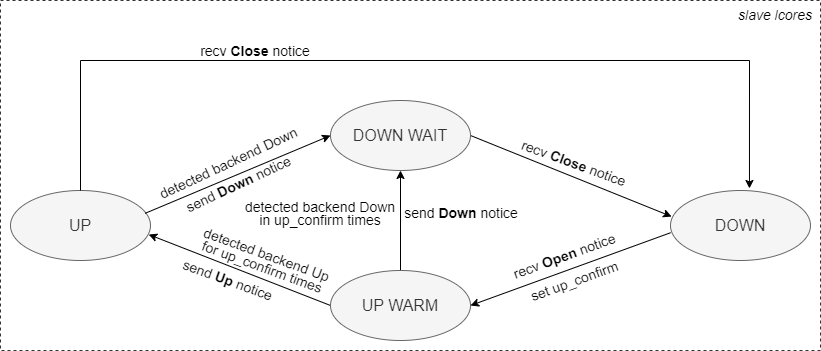

The diagram above was exported from draw.io. Its source (the exported page's mxGraphModel, read from the mxfile embedded in the PNG):
<mxGraphModel dx="1422" dy="748" grid="1" gridSize="10" guides="1" tooltips="1" connect="1" arrows="1" fold="1" page="1" pageScale="1" pageWidth="827" pageHeight="1169" math="0" shadow="0">
  <root>
    <mxCell id="0" />
    <mxCell id="1" parent="0" />
    <mxCell id="LPd5s4zaGQDYbEMEEsYd-1" value="" style="rounded=0;whiteSpace=wrap;html=1;labelBackgroundColor=#ffffff;fontSize=14;opacity=80;dashed=1;" vertex="1" parent="1">
      <mxGeometry y="40" width="820" height="350" as="geometry" />
    </mxCell>
    <mxCell id="u7fY21gVPy2K9mT1Knln-66" value="" style="group" vertex="1" connectable="0" parent="1">
      <mxGeometry x="10" y="70" width="800" height="310" as="geometry" />
    </mxCell>
    <mxCell id="u7fY21gVPy2K9mT1Knln-13" value="UP" style="ellipse;whiteSpace=wrap;html=1;fontSize=16;fillColor=#f5f5f5;fontColor=#333333;strokeColor=#666666;" vertex="1" parent="u7fY21gVPy2K9mT1Knln-66">
      <mxGeometry y="160" width="140" height="70" as="geometry" />
    </mxCell>
    <mxCell id="u7fY21gVPy2K9mT1Knln-14" value="DOWN" style="ellipse;whiteSpace=wrap;html=1;fontSize=16;fillColor=#f5f5f5;fontColor=#333333;strokeColor=#666666;" vertex="1" parent="u7fY21gVPy2K9mT1Knln-66">
      <mxGeometry x="660" y="160" width="140" height="70" as="geometry" />
    </mxCell>
    <mxCell id="u7fY21gVPy2K9mT1Knln-54" style="edgeStyle=orthogonalEdgeStyle;rounded=0;orthogonalLoop=1;jettySize=auto;html=1;entryX=0.564;entryY=-0.029;entryDx=0;entryDy=0;entryPerimeter=0;fontSize=16;" edge="1" parent="u7fY21gVPy2K9mT1Knln-66" source="u7fY21gVPy2K9mT1Knln-13" target="u7fY21gVPy2K9mT1Knln-14">
      <mxGeometry relative="1" as="geometry">
        <Array as="points">
          <mxPoint x="70" y="30" />
          <mxPoint x="739" y="30" />
        </Array>
      </mxGeometry>
    </mxCell>
    <mxCell id="u7fY21gVPy2K9mT1Knln-18" style="edgeStyle=none;rounded=0;orthogonalLoop=1;jettySize=auto;html=1;fontSize=16;exitX=1;exitY=0.5;exitDx=0;exitDy=0;entryX=0.008;entryY=0.372;entryDx=0;entryDy=0;entryPerimeter=0;" edge="1" parent="u7fY21gVPy2K9mT1Knln-66" source="u7fY21gVPy2K9mT1Knln-15" target="u7fY21gVPy2K9mT1Knln-14">
      <mxGeometry relative="1" as="geometry" />
    </mxCell>
    <mxCell id="u7fY21gVPy2K9mT1Knln-15" value="DOWN WAIT" style="ellipse;whiteSpace=wrap;html=1;fontSize=16;fillColor=#f5f5f5;fontColor=#333333;strokeColor=#666666;" vertex="1" parent="u7fY21gVPy2K9mT1Knln-66">
      <mxGeometry x="320" y="70" width="140" height="70" as="geometry" />
    </mxCell>
    <mxCell id="u7fY21gVPy2K9mT1Knln-17" style="edgeStyle=none;rounded=0;orthogonalLoop=1;jettySize=auto;html=1;entryX=0;entryY=0.5;entryDx=0;entryDy=0;fontSize=16;exitX=0.962;exitY=0.326;exitDx=0;exitDy=0;exitPerimeter=0;" edge="1" parent="u7fY21gVPy2K9mT1Knln-66" source="u7fY21gVPy2K9mT1Knln-13" target="u7fY21gVPy2K9mT1Knln-15">
      <mxGeometry relative="1" as="geometry" />
    </mxCell>
    <mxCell id="u7fY21gVPy2K9mT1Knln-20" style="edgeStyle=none;rounded=0;orthogonalLoop=1;jettySize=auto;html=1;entryX=0.987;entryY=0.629;entryDx=0;entryDy=0;fontSize=16;exitX=0;exitY=0.5;exitDx=0;exitDy=0;entryPerimeter=0;" edge="1" parent="u7fY21gVPy2K9mT1Knln-66" source="u7fY21gVPy2K9mT1Knln-16" target="u7fY21gVPy2K9mT1Knln-13">
      <mxGeometry relative="1" as="geometry" />
    </mxCell>
    <mxCell id="u7fY21gVPy2K9mT1Knln-22" style="edgeStyle=none;rounded=0;orthogonalLoop=1;jettySize=auto;html=1;entryX=0.5;entryY=1;entryDx=0;entryDy=0;fontSize=16;" edge="1" parent="u7fY21gVPy2K9mT1Knln-66" source="u7fY21gVPy2K9mT1Knln-16" target="u7fY21gVPy2K9mT1Knln-15">
      <mxGeometry relative="1" as="geometry" />
    </mxCell>
    <mxCell id="u7fY21gVPy2K9mT1Knln-16" value="UP WARM" style="ellipse;whiteSpace=wrap;html=1;fontSize=16;fillColor=#f5f5f5;fontColor=#333333;strokeColor=#666666;" vertex="1" parent="u7fY21gVPy2K9mT1Knln-66">
      <mxGeometry x="320" y="240" width="140" height="70" as="geometry" />
    </mxCell>
    <mxCell id="u7fY21gVPy2K9mT1Knln-19" style="edgeStyle=none;rounded=0;orthogonalLoop=1;jettySize=auto;html=1;entryX=1;entryY=0.5;entryDx=0;entryDy=0;fontSize=16;exitX=0.001;exitY=0.603;exitDx=0;exitDy=0;exitPerimeter=0;" edge="1" parent="u7fY21gVPy2K9mT1Knln-66" source="u7fY21gVPy2K9mT1Knln-14" target="u7fY21gVPy2K9mT1Knln-16">
      <mxGeometry relative="1" as="geometry" />
    </mxCell>
    <mxCell id="u7fY21gVPy2K9mT1Knln-23" value="&lt;font style=&quot;font-size: 14px;&quot;&gt;send &lt;b&gt;Down &lt;/b&gt;notice&lt;/font&gt;" style="text;html=1;strokeColor=none;fillColor=none;align=center;verticalAlign=middle;whiteSpace=wrap;rounded=0;fontSize=16;rotation=-25;" vertex="1" parent="u7fY21gVPy2K9mT1Knln-66">
      <mxGeometry x="144" y="133" width="167.71" height="40" as="geometry" />
    </mxCell>
    <mxCell id="u7fY21gVPy2K9mT1Knln-24" value="&lt;font style=&quot;font-size: 14px;&quot;&gt;recv &lt;b&gt;Open&amp;nbsp;&lt;/b&gt;notice&lt;/font&gt;" style="text;html=1;strokeColor=none;fillColor=none;align=center;verticalAlign=middle;whiteSpace=wrap;rounded=0;fontSize=16;rotation=-20;" vertex="1" parent="u7fY21gVPy2K9mT1Knln-66">
      <mxGeometry x="470" y="205" width="167.71" height="40" as="geometry" />
    </mxCell>
    <mxCell id="u7fY21gVPy2K9mT1Knln-25" value="&lt;font style=&quot;font-size: 14px;&quot;&gt;recv &lt;b&gt;Close&lt;/b&gt; notice&lt;/font&gt;" style="text;html=1;strokeColor=none;fillColor=none;align=center;verticalAlign=middle;whiteSpace=wrap;rounded=0;fontSize=16;rotation=20;" vertex="1" parent="u7fY21gVPy2K9mT1Knln-66">
      <mxGeometry x="480" y="112" width="167.71" height="40" as="geometry" />
    </mxCell>
    <mxCell id="u7fY21gVPy2K9mT1Knln-26" value="&lt;font style=&quot;font-size: 14px;&quot;&gt;set up_confirm&lt;/font&gt;" style="text;html=1;strokeColor=none;fillColor=none;align=center;verticalAlign=middle;whiteSpace=wrap;rounded=0;fontSize=16;rotation=-20;" vertex="1" parent="u7fY21gVPy2K9mT1Knln-66">
      <mxGeometry x="480" y="230" width="167.71" height="40" as="geometry" />
    </mxCell>
    <mxCell id="u7fY21gVPy2K9mT1Knln-27" value="&lt;p style=&quot;line-height: 80%;&quot;&gt;&lt;font style=&quot;font-size: 14px;&quot;&gt;detected backend Up for&amp;nbsp;up_confirm times&lt;/font&gt;&lt;/p&gt;" style="text;html=1;strokeColor=none;fillColor=none;align=center;verticalAlign=middle;whiteSpace=wrap;rounded=0;fontSize=16;rotation=20;" vertex="1" parent="u7fY21gVPy2K9mT1Knln-66">
      <mxGeometry x="179.58" y="210" width="148.56" height="40" as="geometry" />
    </mxCell>
    <mxCell id="u7fY21gVPy2K9mT1Knln-28" value="&lt;p style=&quot;line-height: 80%;&quot;&gt;&lt;font style=&quot;font-size: 14px;&quot;&gt;detected backend Down in up_confirm times&lt;/font&gt;&lt;/p&gt;" style="text;html=1;strokeColor=none;fillColor=none;align=center;verticalAlign=middle;whiteSpace=wrap;rounded=0;fontSize=16;rotation=0;" vertex="1" parent="u7fY21gVPy2K9mT1Knln-66">
      <mxGeometry x="230" y="163" width="160" height="40" as="geometry" />
    </mxCell>
    <mxCell id="u7fY21gVPy2K9mT1Knln-47" value="&lt;font style=&quot;font-size: 14px;&quot;&gt;send&amp;nbsp;&lt;b&gt;Up&lt;/b&gt;&amp;nbsp;notice&lt;/font&gt;" style="text;html=1;strokeColor=none;fillColor=none;align=center;verticalAlign=middle;whiteSpace=wrap;rounded=0;fontSize=16;rotation=20;" vertex="1" parent="u7fY21gVPy2K9mT1Knln-66">
      <mxGeometry x="134" y="229" width="167.71" height="40" as="geometry" />
    </mxCell>
    <mxCell id="u7fY21gVPy2K9mT1Knln-48" value="&lt;p style=&quot;line-height: 80%;&quot;&gt;&lt;font style=&quot;font-size: 14px;&quot;&gt;send&amp;nbsp;&lt;b&gt;Down&lt;/b&gt; notice&lt;/font&gt;&lt;/p&gt;" style="text;html=1;strokeColor=none;fillColor=none;align=center;verticalAlign=middle;whiteSpace=wrap;rounded=0;fontSize=16;rotation=0;" vertex="1" parent="u7fY21gVPy2K9mT1Knln-66">
      <mxGeometry x="391" y="163" width="120" height="40" as="geometry" />
    </mxCell>
    <mxCell id="u7fY21gVPy2K9mT1Knln-55" value="&lt;font style=&quot;font-size: 14px;&quot;&gt;recv &lt;b&gt;Close&lt;/b&gt; notice&lt;/font&gt;" style="text;html=1;strokeColor=none;fillColor=none;align=center;verticalAlign=middle;whiteSpace=wrap;rounded=0;fontSize=16;rotation=0;" vertex="1" parent="u7fY21gVPy2K9mT1Knln-66">
      <mxGeometry x="160.57999999999998" width="167.71" height="40" as="geometry" />
    </mxCell>
    <mxCell id="u7fY21gVPy2K9mT1Knln-61" value="&lt;span style=&quot;font-size: 14px;&quot;&gt;detected backend Down&lt;/span&gt;" style="text;html=1;strokeColor=none;fillColor=none;align=center;verticalAlign=middle;whiteSpace=wrap;rounded=0;fontSize=16;rotation=-25;" vertex="1" parent="u7fY21gVPy2K9mT1Knln-66">
      <mxGeometry x="134" y="112" width="167.71" height="40" as="geometry" />
    </mxCell>
    <mxCell id="LPd5s4zaGQDYbEMEEsYd-3" value="&lt;i&gt;slave lcores&lt;/i&gt;" style="text;html=1;strokeColor=none;fillColor=none;align=center;verticalAlign=middle;whiteSpace=wrap;rounded=0;dashed=1;labelBackgroundColor=#ffffff;fontSize=14;opacity=80;" vertex="1" parent="1">
      <mxGeometry x="730" y="40" width="90" height="30" as="geometry" />
    </mxCell>
  </root>
</mxGraphModel>